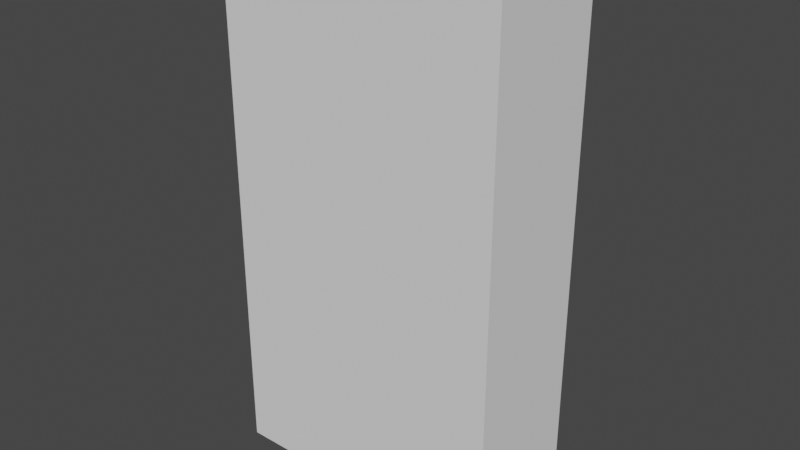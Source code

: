 # Source: Xbox_Series_S.blend  (saved by Blender 3.2.14; exported with 4.5.12 LTS)
import bpy
from mathutils import Matrix  # noqa: F401  (used for matrix-valued properties, if any)

bpy.ops.wm.read_factory_settings(use_empty=True)
scene = bpy.context.scene
scene.name = 'Scene'

# ---- collections
col_collection = bpy.data.collections.new('Collection'); scene.collection.children.link(col_collection)
col_images = bpy.data.collections.new('Images'); scene.collection.children.link(col_images)

# ---- world
world_world = bpy.data.worlds.new('World'); scene.world = world_world
world_world.use_nodes = True; world_world.node_tree.nodes.clear()
_N = world_world.node_tree.nodes; _L = world_world.node_tree.links
n0 = _N.new('ShaderNodeOutputWorld'); n0.name = 'World Output'; n0.location = (300, 300)
n1 = _N.new('ShaderNodeBackground'); n1.name = 'Background'; n1.location = (10, 300)
n1.inputs[0].default_value = (0.05088, 0.05088, 0.05088, 1.0)
_L.new(n1.outputs[0], n0.inputs[0])
n0.is_active_output = True
world_world.color = (0.05088, 0.05088, 0.05088)
world_world.use_sun_shadow = False
world_world.sun_shadow_jitter_overblur = 0.0

# ---- meshes
me_cube_001 = bpy.data.meshes.new('Cube.001')
me_cube_001.from_pydata([(-1.0, -1.0, -1.0), (-1.0, -1.0, 1.0), (-1.0, 1.0, -1.0), (-1.0, 1.0, 1.0), (1.0, -1.0, -1.0), (1.0, -1.0, 1.0), (1.0, 1.0, -1.0), (1.0, 1.0, 1.0)], [], [(0, 1, 3, 2), (2, 3, 7, 6), (6, 7, 5, 4), (4, 5, 1, 0), (2, 6, 4, 0), (7, 3, 1, 5)])
_uv = me_cube_001.uv_layers.new(name='UVMap')
_uv.uv.foreach_set('vector', [0.375, 0.0, 0.625, 0.0, 0.625, 0.25, 0.375, 0.25, 0.375, 0.25, 0.625, 0.25, 0.625, 0.5, 0.375, 0.5, 0.375, 0.5, 0.625, 0.5, 0.625, 0.75, 0.375, 0.75, 0.375, 0.75, 0.625, 0.75, 0.625, 1.0, 0.375, 1.0, 0.125, 0.5, 0.375, 0.5, 0.375, 0.75, 0.125, 0.75, 0.625, 0.5, 0.875, 0.5, 0.875, 0.75, 0.625, 0.75])
me_cube_001.update()
me_circle_001 = bpy.data.meshes.new('Circle.001')
me_circle_001.from_pydata([(-1.932, 0.7508, 0.0), (-1.95, 0.7459, 0.0), (-1.963, 0.7326, 0.0), (-1.968, 0.7145, 0.0), (-1.963, 0.6964, 0.0), (-1.95, 0.6831, 0.0), (-1.932, 0.6783, 0.0), (-1.914, 0.6831, 0.0), (-1.9, 0.6964, 0.0), (-1.895, 0.7145, 0.0), (-1.9, 0.7326, 0.0), (-1.914, 0.7459, 0.0)], [], [(1, 2, 3, 4, 5, 6, 7, 8, 9, 10, 11, 0)])
_uv = me_circle_001.uv_layers.new(name='UVMap')
_uv.uv.foreach_set('vector', [0.0, 0.0, 0.0, 0.0, 0.0, 0.0, 0.0, 0.0, 0.0, 0.0, 0.0, 0.0, 0.0, 0.0, 0.0, 0.0, 0.0, 0.0, 0.0, 0.0, 0.0, 0.0, 0.0, 0.0])
me_circle_001.update()

# ---- objects
ob_cube = bpy.data.objects.new('Cube', me_cube_001)
ob_circle = bpy.data.objects.new('Circle', me_circle_001)
ob_empty = bpy.data.objects.new('Empty', None)
ob_empty_001 = bpy.data.objects.new('Empty.001', None)
ob_empty_002 = bpy.data.objects.new('Empty.002', None)
ob_empty_003 = bpy.data.objects.new('Empty.003', None)
ob_empty_004 = bpy.data.objects.new('Empty.004', None)

# ---- transforms, parenting, visibility, modifiers, constraints
ob_cube.location = (0.0, 0.0, 0.0)
ob_cube.scale = (0.755, 0.325, 1.375)
ob_circle.location = (0.0, 0.0, 1.432)
ob_circle.scale = (0.3637, 0.3637, 0.3637)
_m = ob_circle.modifiers.new('Array', 'ARRAY')
_m.count = 34
_m.use_constant_offset = True
_m.constant_offset_displace = (0.118, 0.0, 0.0)
_m.use_relative_offset = False
_m = ob_circle.modifiers.new('Array.001', 'ARRAY')
_m.count = 13
_m.use_constant_offset = True
_m.constant_offset_displace = (0.0, -0.118, 0.0)
_m.use_relative_offset = False
_m = ob_circle.modifiers.new('Solidify', 'SOLIDIFY')
_m.thickness = 0.1
_m = ob_circle.modifiers.new('Bevel', 'BEVEL')
_m.width = 0.004
_m.width_pct = 0.004
_m.segments = 2
_m.limit_method = 'NONE'
ob_empty.location = (0.8913, -4.523e-08, 0.3367)
ob_empty.rotation_euler = (1.571, -0.0, 0.0)
ob_empty.scale = (1.057, 1.057, 1.057)
ob_empty.empty_display_type = 'IMAGE'
ob_empty.empty_display_size = 5.0
ob_empty.show_empty_image_perspective = False
ob_empty.use_empty_image_alpha = True
ob_empty.empty_image_side = 'FRONT'
ob_empty.color = (1.0, 1.0, 1.0, 0.5)
ob_empty_001.location = (0.8913, 2.171, 0.3262)
ob_empty_001.rotation_euler = (1.571, -0.0, 1.571)
ob_empty_001.scale = (1.057, 1.057, 1.057)
ob_empty_001.empty_display_type = 'IMAGE'
ob_empty_001.empty_display_size = 5.0
ob_empty_001.show_empty_image_perspective = False
ob_empty_001.use_empty_image_alpha = True
ob_empty_001.empty_image_side = 'FRONT'
ob_empty_001.color = (1.0, 1.0, 1.0, 0.5)
ob_empty_002.location = (0.8913, 0.3871, 0.3389)
ob_empty_002.rotation_euler = (1.571, -0.0, 4.712)
ob_empty_002.scale = (1.057, 1.057, 1.057)
ob_empty_002.empty_display_type = 'IMAGE'
ob_empty_002.empty_display_size = 5.0
ob_empty_002.show_empty_image_perspective = False
ob_empty_002.use_empty_image_alpha = True
ob_empty_002.empty_image_side = 'FRONT'
ob_empty_002.color = (1.0, 1.0, 1.0, 0.5)
ob_empty_003.location = (0.896, -1.506, 0.3389)
ob_empty_003.rotation_euler = (0.0, 1.192e-08, 6.283)
ob_empty_003.scale = (1.057, 1.057, 1.057)
ob_empty_003.empty_display_type = 'IMAGE'
ob_empty_003.empty_display_size = 5.0
ob_empty_003.show_empty_image_perspective = False
ob_empty_003.use_empty_image_alpha = True
ob_empty_003.empty_image_side = 'FRONT'
ob_empty_003.color = (1.0, 1.0, 1.0, 0.5)
ob_empty_004.location = (1.671, -4.473e-08, 0.3404)
ob_empty_004.rotation_euler = (1.571, -0.0, 3.142)
ob_empty_004.scale = (1.057, 1.057, 1.057)
ob_empty_004.empty_display_type = 'IMAGE'
ob_empty_004.empty_display_size = 5.0
ob_empty_004.show_empty_image_perspective = False
ob_empty_004.use_empty_image_alpha = True
ob_empty_004.empty_image_side = 'FRONT'
ob_empty_004.color = (1.0, 1.0, 1.0, 0.5)

# ---- collection membership
col_collection.objects.link(ob_cube)
col_collection.objects.link(ob_circle)
col_images.objects.link(ob_empty)
col_images.objects.link(ob_empty_001)
col_images.objects.link(ob_empty_002)
col_images.objects.link(ob_empty_003)
col_images.objects.link(ob_empty_004)

# ---- scene / render settings (as saved in the file)
scene.frame_start = 1; scene.frame_end = 250; scene.frame_set(1)
scene.render.engine = 'BLENDER_EEVEE_NEXT'
scene.cycles.sampling_pattern = 'TABULATED_SOBOL'
scene.cycles.use_light_tree = False
scene.view_settings.view_transform = 'Filmic'
bpy.context.view_layer.update()

# ---- added for rendering (the .blend has no active camera and no usable light): camera, sun
cam_auto = bpy.data.cameras.new('AutoCamera')
cam_auto.lens = 50.0
cam_auto.sensor_width = 36.0
cam_auto.clip_end = 1000.0
ob_auto_camera = bpy.data.objects.new('AutoCamera', cam_auto)
scene.collection.objects.link(ob_auto_camera)
ob_auto_camera.location = (3.00959, -3.61151, 2.43608)
ob_auto_camera.rotation_euler = (1.09748, -7.21219e-08, 0.694738)
scene.camera = ob_auto_camera
light_auto_sun = bpy.data.lights.new('AutoSun', 'SUN')
light_auto_sun.energy = 3.0
light_auto_sun.angle = 0.0523599
ob_auto_sun = bpy.data.objects.new('AutoSun', light_auto_sun)
scene.collection.objects.link(ob_auto_sun)
ob_auto_sun.rotation_euler = (0.872665, 0.174533, 0.523599)
bpy.context.view_layer.update()
